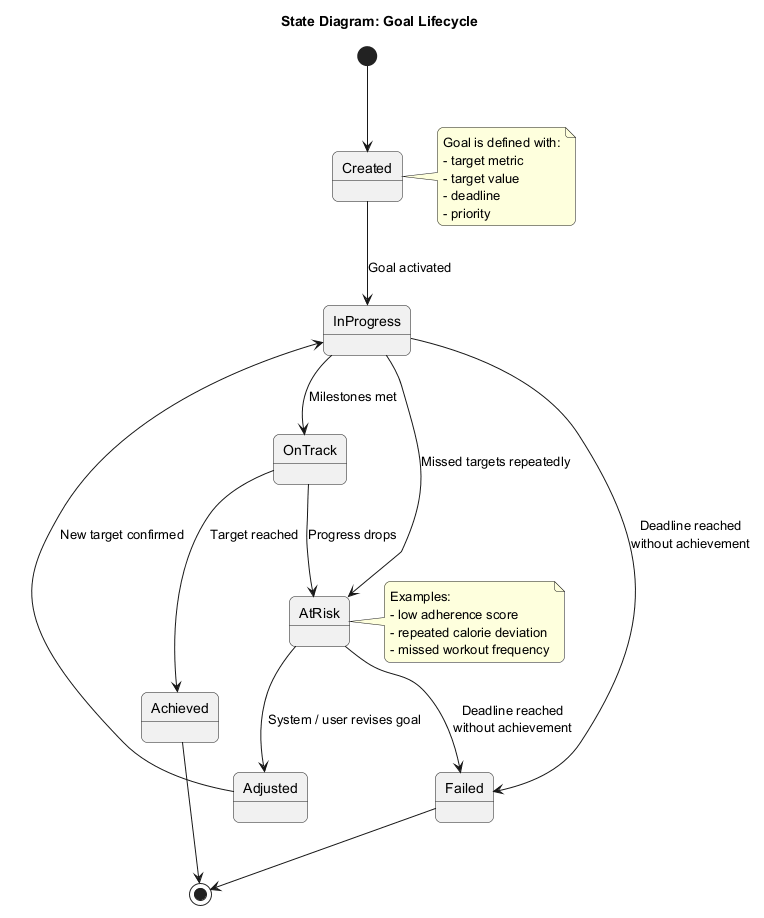

The diagram above was rendered by PlantUML. Its source (embedded in the PNG):
@startuml
title State Diagram: Goal Lifecycle

skinparam backgroundColor white
skinparam shadowing false
skinparam roundcorner 12

[*] --> Created
Created --> InProgress : Goal activated
InProgress --> OnTrack : Milestones met
InProgress --> AtRisk : Missed targets repeatedly
OnTrack --> Achieved : Target reached
OnTrack --> AtRisk : Progress drops
AtRisk --> Adjusted : System / user revises goal
Adjusted --> InProgress : New target confirmed
InProgress --> Failed : Deadline reached\nwithout achievement
AtRisk --> Failed : Deadline reached\nwithout achievement
Achieved --> [*]
Failed --> [*]

note right of Created
Goal is defined with:
- target metric
- target value
- deadline
- priority
end note

note right of AtRisk
Examples:
- low adherence score
- repeated calorie deviation
- missed workout frequency
end note
@enduml